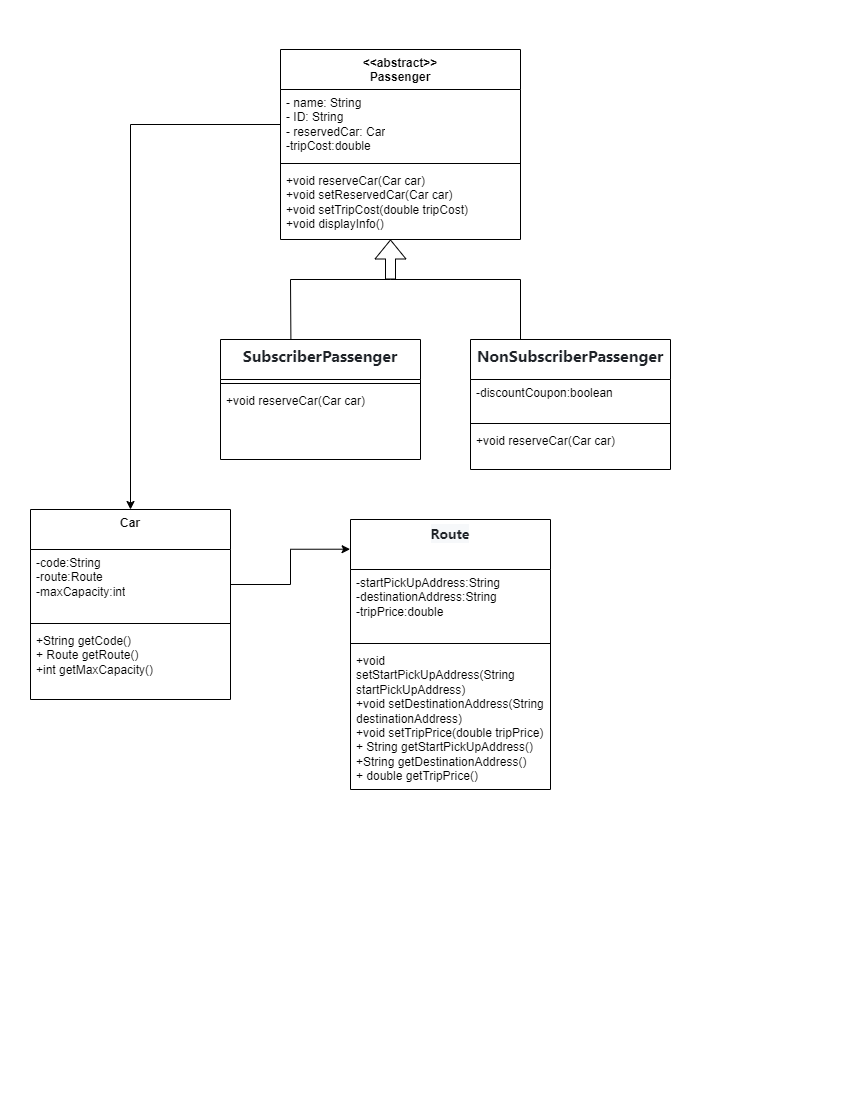

The diagram above was exported from draw.io. Its source (the exported page's mxGraphModel, read from the mxfile embedded in the PNG):
<mxGraphModel dx="1695" dy="983" grid="1" gridSize="10" guides="1" tooltips="1" connect="1" arrows="1" fold="1" page="1" pageScale="1" pageWidth="850" pageHeight="1100" math="0" shadow="0">
  <root>
    <mxCell id="0" />
    <mxCell id="1" parent="0" />
    <mxCell id="kitsBdYo83ySOU2QjauA-3" value="&lt;div&gt;&amp;lt;&amp;lt;abstract&amp;gt;&amp;gt;&lt;/div&gt;Passenger" style="swimlane;fontStyle=1;align=center;verticalAlign=top;childLayout=stackLayout;horizontal=1;startSize=40;horizontalStack=0;resizeParent=1;resizeParentMax=0;resizeLast=0;collapsible=1;marginBottom=0;whiteSpace=wrap;html=1;" vertex="1" parent="1">
      <mxGeometry x="280" y="50" width="240" height="190" as="geometry" />
    </mxCell>
    <mxCell id="kitsBdYo83ySOU2QjauA-4" value="- name: String&lt;div&gt;- ID: String&lt;br&gt;&lt;/div&gt;&lt;div&gt;- reservedCar: Car&lt;br&gt;&lt;/div&gt;&lt;div&gt;-tripCost:double&lt;/div&gt;" style="text;strokeColor=none;fillColor=none;align=left;verticalAlign=top;spacingLeft=4;spacingRight=4;overflow=hidden;rotatable=0;points=[[0,0.5],[1,0.5]];portConstraint=eastwest;whiteSpace=wrap;html=1;" vertex="1" parent="kitsBdYo83ySOU2QjauA-3">
      <mxGeometry y="40" width="240" height="70" as="geometry" />
    </mxCell>
    <mxCell id="kitsBdYo83ySOU2QjauA-5" value="" style="line;strokeWidth=1;fillColor=none;align=left;verticalAlign=middle;spacingTop=-1;spacingLeft=3;spacingRight=3;rotatable=0;labelPosition=right;points=[];portConstraint=eastwest;strokeColor=inherit;" vertex="1" parent="kitsBdYo83ySOU2QjauA-3">
      <mxGeometry y="110" width="240" height="8" as="geometry" />
    </mxCell>
    <mxCell id="kitsBdYo83ySOU2QjauA-6" value="+void reserveCar(Car car)&lt;div&gt;+void setReservedCar(Car car)&lt;/div&gt;&lt;div&gt;+void setTripCost(double tripCost)&lt;/div&gt;&lt;div&gt;+void displayInfo()&lt;/div&gt;" style="text;strokeColor=none;fillColor=none;align=left;verticalAlign=top;spacingLeft=4;spacingRight=4;overflow=hidden;rotatable=0;points=[[0,0.5],[1,0.5]];portConstraint=eastwest;whiteSpace=wrap;html=1;" vertex="1" parent="kitsBdYo83ySOU2QjauA-3">
      <mxGeometry y="118" width="240" height="72" as="geometry" />
    </mxCell>
    <mxCell id="kitsBdYo83ySOU2QjauA-7" value="&lt;div&gt;&lt;span style=&quot;background-color: initial;&quot;&gt;Car&lt;/span&gt;&lt;br&gt;&lt;/div&gt;" style="swimlane;fontStyle=1;align=center;verticalAlign=top;childLayout=stackLayout;horizontal=1;startSize=40;horizontalStack=0;resizeParent=1;resizeParentMax=0;resizeLast=0;collapsible=1;marginBottom=0;whiteSpace=wrap;html=1;" vertex="1" parent="1">
      <mxGeometry x="30" y="510" width="200" height="190" as="geometry" />
    </mxCell>
    <mxCell id="kitsBdYo83ySOU2QjauA-8" value="-code:String&lt;div&gt;-route:Route&lt;/div&gt;&lt;div&gt;-maxCapacity:int&lt;/div&gt;" style="text;strokeColor=none;fillColor=none;align=left;verticalAlign=top;spacingLeft=4;spacingRight=4;overflow=hidden;rotatable=0;points=[[0,0.5],[1,0.5]];portConstraint=eastwest;whiteSpace=wrap;html=1;" vertex="1" parent="kitsBdYo83ySOU2QjauA-7">
      <mxGeometry y="40" width="200" height="70" as="geometry" />
    </mxCell>
    <mxCell id="kitsBdYo83ySOU2QjauA-9" value="" style="line;strokeWidth=1;fillColor=none;align=left;verticalAlign=middle;spacingTop=-1;spacingLeft=3;spacingRight=3;rotatable=0;labelPosition=right;points=[];portConstraint=eastwest;strokeColor=inherit;" vertex="1" parent="kitsBdYo83ySOU2QjauA-7">
      <mxGeometry y="110" width="200" height="8" as="geometry" />
    </mxCell>
    <mxCell id="kitsBdYo83ySOU2QjauA-10" value="&lt;div&gt;+String getCode()&lt;/div&gt;&lt;div&gt;+&amp;nbsp;Route getRoute()&lt;/div&gt;&lt;div&gt;+int getMaxCapacity()&lt;/div&gt;&lt;div&gt;&lt;br&gt;&lt;/div&gt;" style="text;strokeColor=none;fillColor=none;align=left;verticalAlign=top;spacingLeft=4;spacingRight=4;overflow=hidden;rotatable=0;points=[[0,0.5],[1,0.5]];portConstraint=eastwest;whiteSpace=wrap;html=1;" vertex="1" parent="kitsBdYo83ySOU2QjauA-7">
      <mxGeometry y="118" width="200" height="72" as="geometry" />
    </mxCell>
    <mxCell id="kitsBdYo83ySOU2QjauA-11" value="&lt;div&gt;&lt;span style=&quot;color: rgb(31, 35, 40); font-family: -apple-system, BlinkMacSystemFont, &amp;quot;Segoe UI&amp;quot;, &amp;quot;Noto Sans&amp;quot;, Helvetica, Arial, sans-serif, &amp;quot;Apple Color Emoji&amp;quot;, &amp;quot;Segoe UI Emoji&amp;quot;; font-size: 14px; text-align: start; background-color: rgb(246, 248, 250);&quot;&gt;Route&lt;/span&gt;&lt;br&gt;&lt;/div&gt;" style="swimlane;fontStyle=1;align=center;verticalAlign=top;childLayout=stackLayout;horizontal=1;startSize=50;horizontalStack=0;resizeParent=1;resizeParentMax=0;resizeLast=0;collapsible=1;marginBottom=0;whiteSpace=wrap;html=1;" vertex="1" parent="1">
      <mxGeometry x="350" y="520" width="200" height="270" as="geometry" />
    </mxCell>
    <mxCell id="kitsBdYo83ySOU2QjauA-12" value="-startPickUpAddress:String&lt;div&gt;-destinationAddress:String&lt;/div&gt;&lt;div&gt;-tripPrice:double&lt;/div&gt;" style="text;strokeColor=none;fillColor=none;align=left;verticalAlign=top;spacingLeft=4;spacingRight=4;overflow=hidden;rotatable=0;points=[[0,0.5],[1,0.5]];portConstraint=eastwest;whiteSpace=wrap;html=1;" vertex="1" parent="kitsBdYo83ySOU2QjauA-11">
      <mxGeometry y="50" width="200" height="70" as="geometry" />
    </mxCell>
    <mxCell id="kitsBdYo83ySOU2QjauA-13" value="" style="line;strokeWidth=1;fillColor=none;align=left;verticalAlign=middle;spacingTop=-1;spacingLeft=3;spacingRight=3;rotatable=0;labelPosition=right;points=[];portConstraint=eastwest;strokeColor=inherit;" vertex="1" parent="kitsBdYo83ySOU2QjauA-11">
      <mxGeometry y="120" width="200" height="8" as="geometry" />
    </mxCell>
    <mxCell id="kitsBdYo83ySOU2QjauA-14" value="&lt;div&gt;+void setStartPickUpAddress(String startPickUpAddress)&lt;/div&gt;&lt;div&gt;+void setDestinationAddress(String destinationAddress)&lt;/div&gt;&lt;div&gt;+void setTripPrice(double tripPrice)&lt;/div&gt;&lt;div&gt;+&amp;nbsp;String getStartPickUpAddress()&lt;/div&gt;&lt;div&gt;+String getDestinationAddress()&lt;/div&gt;&lt;div&gt;+&amp;nbsp;double getTripPrice()&lt;/div&gt;" style="text;strokeColor=none;fillColor=none;align=left;verticalAlign=top;spacingLeft=4;spacingRight=4;overflow=hidden;rotatable=0;points=[[0,0.5],[1,0.5]];portConstraint=eastwest;whiteSpace=wrap;html=1;" vertex="1" parent="kitsBdYo83ySOU2QjauA-11">
      <mxGeometry y="128" width="200" height="142" as="geometry" />
    </mxCell>
    <mxCell id="kitsBdYo83ySOU2QjauA-15" value="&lt;div&gt;&lt;span style=&quot;color: rgb(31, 35, 40); font-family: -apple-system, BlinkMacSystemFont, &amp;quot;Segoe UI&amp;quot;, &amp;quot;Noto Sans&amp;quot;, Helvetica, Arial, sans-serif, &amp;quot;Apple Color Emoji&amp;quot;, &amp;quot;Segoe UI Emoji&amp;quot;; font-size: 16px; text-align: start; background-color: rgb(255, 255, 255);&quot;&gt;NonSubscriberPassenger&lt;/span&gt;&lt;br&gt;&lt;/div&gt;" style="swimlane;fontStyle=1;align=center;verticalAlign=top;childLayout=stackLayout;horizontal=1;startSize=40;horizontalStack=0;resizeParent=1;resizeParentMax=0;resizeLast=0;collapsible=1;marginBottom=0;whiteSpace=wrap;html=1;" vertex="1" parent="1">
      <mxGeometry x="470" y="340" width="200" height="130" as="geometry" />
    </mxCell>
    <mxCell id="kitsBdYo83ySOU2QjauA-16" value="-discountCoupon:boolean" style="text;strokeColor=none;fillColor=none;align=left;verticalAlign=top;spacingLeft=4;spacingRight=4;overflow=hidden;rotatable=0;points=[[0,0.5],[1,0.5]];portConstraint=eastwest;whiteSpace=wrap;html=1;" vertex="1" parent="kitsBdYo83ySOU2QjauA-15">
      <mxGeometry y="40" width="200" height="40" as="geometry" />
    </mxCell>
    <mxCell id="kitsBdYo83ySOU2QjauA-17" value="" style="line;strokeWidth=1;fillColor=none;align=left;verticalAlign=middle;spacingTop=-1;spacingLeft=3;spacingRight=3;rotatable=0;labelPosition=right;points=[];portConstraint=eastwest;strokeColor=inherit;" vertex="1" parent="kitsBdYo83ySOU2QjauA-15">
      <mxGeometry y="80" width="200" height="8" as="geometry" />
    </mxCell>
    <mxCell id="kitsBdYo83ySOU2QjauA-18" value="&lt;div&gt;+void reserveCar(Car car)&lt;/div&gt;" style="text;strokeColor=none;fillColor=none;align=left;verticalAlign=top;spacingLeft=4;spacingRight=4;overflow=hidden;rotatable=0;points=[[0,0.5],[1,0.5]];portConstraint=eastwest;whiteSpace=wrap;html=1;" vertex="1" parent="kitsBdYo83ySOU2QjauA-15">
      <mxGeometry y="88" width="200" height="42" as="geometry" />
    </mxCell>
    <mxCell id="kitsBdYo83ySOU2QjauA-19" value="&lt;div&gt;&lt;span style=&quot;color: rgb(31, 35, 40); font-family: -apple-system, BlinkMacSystemFont, &amp;quot;Segoe UI&amp;quot;, &amp;quot;Noto Sans&amp;quot;, Helvetica, Arial, sans-serif, &amp;quot;Apple Color Emoji&amp;quot;, &amp;quot;Segoe UI Emoji&amp;quot;; font-size: 16px; text-align: start; background-color: rgb(255, 255, 255);&quot;&gt;SubscriberPassenger&lt;/span&gt;&lt;br&gt;&lt;/div&gt;" style="swimlane;fontStyle=1;align=center;verticalAlign=top;childLayout=stackLayout;horizontal=1;startSize=40;horizontalStack=0;resizeParent=1;resizeParentMax=0;resizeLast=0;collapsible=1;marginBottom=0;whiteSpace=wrap;html=1;" vertex="1" parent="1">
      <mxGeometry x="220" y="340" width="200" height="120" as="geometry" />
    </mxCell>
    <mxCell id="kitsBdYo83ySOU2QjauA-21" value="" style="line;strokeWidth=1;fillColor=none;align=left;verticalAlign=middle;spacingTop=-1;spacingLeft=3;spacingRight=3;rotatable=0;labelPosition=right;points=[];portConstraint=eastwest;strokeColor=inherit;" vertex="1" parent="kitsBdYo83ySOU2QjauA-19">
      <mxGeometry y="40" width="200" height="8" as="geometry" />
    </mxCell>
    <mxCell id="kitsBdYo83ySOU2QjauA-22" value="&lt;div&gt;+void reserveCar(Car car)&lt;br&gt;&lt;/div&gt;" style="text;strokeColor=none;fillColor=none;align=left;verticalAlign=top;spacingLeft=4;spacingRight=4;overflow=hidden;rotatable=0;points=[[0,0.5],[1,0.5]];portConstraint=eastwest;whiteSpace=wrap;html=1;" vertex="1" parent="kitsBdYo83ySOU2QjauA-19">
      <mxGeometry y="48" width="200" height="72" as="geometry" />
    </mxCell>
    <mxCell id="kitsBdYo83ySOU2QjauA-24" value="" style="shape=flexArrow;endArrow=block;html=1;rounded=0;" edge="1" parent="1">
      <mxGeometry width="50" height="50" relative="1" as="geometry">
        <mxPoint x="390" y="280" as="sourcePoint" />
        <mxPoint x="390" y="240" as="targetPoint" />
      </mxGeometry>
    </mxCell>
    <mxCell id="kitsBdYo83ySOU2QjauA-25" value="" style="endArrow=none;html=1;rounded=0;" edge="1" parent="1">
      <mxGeometry width="50" height="50" relative="1" as="geometry">
        <mxPoint x="290" y="280" as="sourcePoint" />
        <mxPoint x="390" y="280" as="targetPoint" />
      </mxGeometry>
    </mxCell>
    <mxCell id="kitsBdYo83ySOU2QjauA-26" value="" style="endArrow=none;html=1;rounded=0;exitX=0.352;exitY=-0.003;exitDx=0;exitDy=0;exitPerimeter=0;" edge="1" parent="1" source="kitsBdYo83ySOU2QjauA-19">
      <mxGeometry width="50" height="50" relative="1" as="geometry">
        <mxPoint x="240" y="330" as="sourcePoint" />
        <mxPoint x="290" y="280" as="targetPoint" />
      </mxGeometry>
    </mxCell>
    <mxCell id="kitsBdYo83ySOU2QjauA-27" value="" style="endArrow=none;html=1;rounded=0;" edge="1" parent="1">
      <mxGeometry width="50" height="50" relative="1" as="geometry">
        <mxPoint x="390" y="280" as="sourcePoint" />
        <mxPoint x="520" y="280" as="targetPoint" />
      </mxGeometry>
    </mxCell>
    <mxCell id="kitsBdYo83ySOU2QjauA-28" value="" style="endArrow=none;html=1;rounded=0;exitX=0.25;exitY=0;exitDx=0;exitDy=0;" edge="1" parent="1" source="kitsBdYo83ySOU2QjauA-15">
      <mxGeometry width="50" height="50" relative="1" as="geometry">
        <mxPoint x="470" y="330" as="sourcePoint" />
        <mxPoint x="520" y="280" as="targetPoint" />
      </mxGeometry>
    </mxCell>
    <mxCell id="kitsBdYo83ySOU2QjauA-31" style="edgeStyle=orthogonalEdgeStyle;rounded=0;orthogonalLoop=1;jettySize=auto;html=1;" edge="1" parent="1" source="kitsBdYo83ySOU2QjauA-4" target="kitsBdYo83ySOU2QjauA-7">
      <mxGeometry relative="1" as="geometry" />
    </mxCell>
    <mxCell id="kitsBdYo83ySOU2QjauA-32" style="edgeStyle=orthogonalEdgeStyle;rounded=0;orthogonalLoop=1;jettySize=auto;html=1;entryX=-0.002;entryY=0.11;entryDx=0;entryDy=0;entryPerimeter=0;" edge="1" parent="1" source="kitsBdYo83ySOU2QjauA-8" target="kitsBdYo83ySOU2QjauA-11">
      <mxGeometry relative="1" as="geometry" />
    </mxCell>
  </root>
</mxGraphModel>